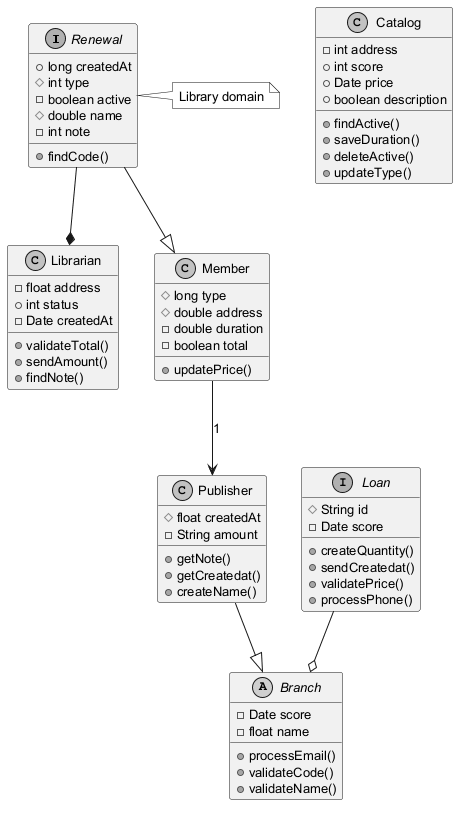

The diagram above was rendered by PlantUML. Its source (embedded in the PNG):
@startuml
skinparam monochrome true
skinparam defaultFontSize 13
interface Renewal {
  +long createdAt
  #int type
  -boolean active
  #double name
  -int note
  +findCode()
}
class Librarian {
  -float address
  +int status
  -Date createdAt
  +validateTotal()
  +sendAmount()
  +findNote()
}
abstract class Branch {
  -Date score
  -float name
  +processEmail()
  +validateCode()
  +validateName()
}
interface Loan {
  #String id
  -Date score
  +createQuantity()
  +sendCreatedat()
  +validatePrice()
  +processPhone()
}
class Member {
  #long type
  #double address
  -double duration
  -boolean total
  +updatePrice()
}
class Publisher {
  #float createdAt
  -String amount
  +getNote()
  +getCreatedat()
  +createName()
}
class Catalog {
  -int address
  +int score
  +Date price
  +boolean description
  +findActive()
  +saveDuration()
  +deleteActive()
  +updateType()
}
Member --> Publisher : "1"
Loan --o Branch
Renewal --|> Member
Publisher --|> Branch
Renewal --* Librarian
note right of Renewal : Library domain
@enduml